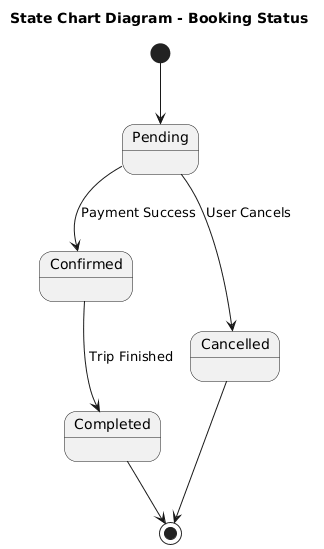

The diagram above was rendered by PlantUML. Its source (embedded in the PNG):
@startuml
title State Chart Diagram - Booking Status

[*] --> Pending
Pending --> Confirmed : Payment Success
Pending --> Cancelled : User Cancels
Confirmed --> Completed : Trip Finished
Cancelled --> [*]
Completed --> [*]
@enduml